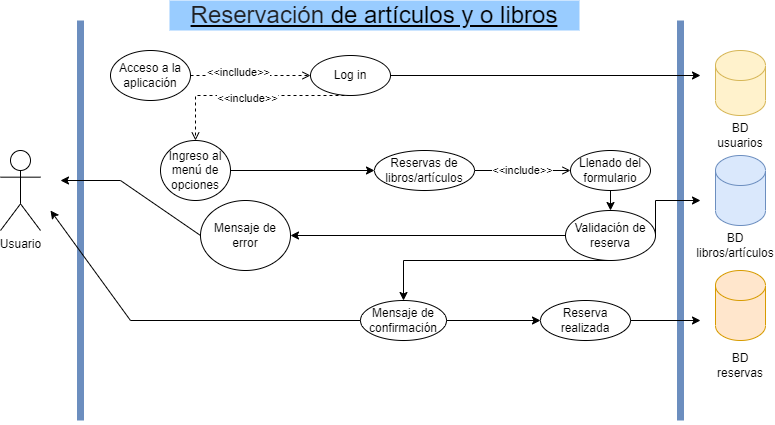

The diagram above was exported from draw.io. Its source (the exported page's mxGraphModel, read from the mxfile embedded in the PNG):
<mxGraphModel dx="1038" dy="547" grid="1" gridSize="10" guides="1" tooltips="1" connect="1" arrows="1" fold="1" page="1" pageScale="1" pageWidth="827" pageHeight="1169" math="0" shadow="0">
  <root>
    <mxCell id="0" />
    <mxCell id="1" parent="0" />
    <mxCell id="FbjtSmg7rF7mvxZ-AY30-2" value="" style="endArrow=none;html=1;strokeWidth=7;fillColor=#dae8fc;strokeColor=#6c8ebf;" parent="1" edge="1">
      <mxGeometry width="50" height="50" relative="1" as="geometry">
        <mxPoint x="120" y="480" as="sourcePoint" />
        <mxPoint x="120" y="80" as="targetPoint" />
      </mxGeometry>
    </mxCell>
    <mxCell id="FbjtSmg7rF7mvxZ-AY30-3" value="" style="endArrow=none;html=1;strokeWidth=7;fillColor=#dae8fc;strokeColor=#6c8ebf;" parent="1" edge="1">
      <mxGeometry width="50" height="50" relative="1" as="geometry">
        <mxPoint x="720" y="480" as="sourcePoint" />
        <mxPoint x="720" y="80" as="targetPoint" />
      </mxGeometry>
    </mxCell>
    <mxCell id="FbjtSmg7rF7mvxZ-AY30-4" value="Usuario" style="shape=umlActor;verticalLabelPosition=bottom;verticalAlign=top;html=1;outlineConnect=0;" parent="1" vertex="1">
      <mxGeometry x="40" y="210" width="40" height="80" as="geometry" />
    </mxCell>
    <mxCell id="FbjtSmg7rF7mvxZ-AY30-5" value="Acceso a la aplicación" style="ellipse;whiteSpace=wrap;html=1;" parent="1" vertex="1">
      <mxGeometry x="150" y="110" width="80" height="50" as="geometry" />
    </mxCell>
    <mxCell id="FbjtSmg7rF7mvxZ-AY30-6" value="Log in" style="ellipse;whiteSpace=wrap;html=1;" parent="1" vertex="1">
      <mxGeometry x="350" y="115" width="80" height="40" as="geometry" />
    </mxCell>
    <mxCell id="FbjtSmg7rF7mvxZ-AY30-7" value="" style="shape=cylinder3;whiteSpace=wrap;html=1;boundedLbl=1;backgroundOutline=1;size=15;fillColor=#fff2cc;strokeColor=#d6b656;" parent="1" vertex="1">
      <mxGeometry x="755" y="110" width="50" height="65" as="geometry" />
    </mxCell>
    <mxCell id="FbjtSmg7rF7mvxZ-AY30-8" value="BD usuarios" style="text;html=1;strokeColor=none;fillColor=none;align=center;verticalAlign=middle;whiteSpace=wrap;rounded=0;" parent="1" vertex="1">
      <mxGeometry x="750" y="180" width="60" height="30" as="geometry" />
    </mxCell>
    <mxCell id="FbjtSmg7rF7mvxZ-AY30-9" value="" style="endArrow=open;html=1;rounded=0;exitX=1;exitY=0.5;exitDx=0;exitDy=0;entryX=0;entryY=0.5;entryDx=0;entryDy=0;dashed=1;endFill=0;" parent="1" source="FbjtSmg7rF7mvxZ-AY30-5" target="FbjtSmg7rF7mvxZ-AY30-6" edge="1">
      <mxGeometry width="50" height="50" relative="1" as="geometry">
        <mxPoint x="280" y="210" as="sourcePoint" />
        <mxPoint x="330" y="160" as="targetPoint" />
      </mxGeometry>
    </mxCell>
    <mxCell id="FbjtSmg7rF7mvxZ-AY30-10" value="&amp;lt;&amp;lt;incllude&amp;gt;&amp;gt;" style="edgeLabel;html=1;align=center;verticalAlign=middle;resizable=0;points=[];" parent="FbjtSmg7rF7mvxZ-AY30-9" vertex="1" connectable="0">
      <mxGeometry x="-0.2218" y="4" relative="1" as="geometry">
        <mxPoint as="offset" />
      </mxGeometry>
    </mxCell>
    <mxCell id="FbjtSmg7rF7mvxZ-AY30-11" value="" style="endArrow=classic;html=1;rounded=0;exitX=1;exitY=0.5;exitDx=0;exitDy=0;" parent="1" source="FbjtSmg7rF7mvxZ-AY30-6" edge="1">
      <mxGeometry width="50" height="50" relative="1" as="geometry">
        <mxPoint x="500" y="160" as="sourcePoint" />
        <mxPoint x="740" y="135" as="targetPoint" />
      </mxGeometry>
    </mxCell>
    <mxCell id="FbjtSmg7rF7mvxZ-AY30-13" value="Ingreso al menú de opciones" style="ellipse;whiteSpace=wrap;html=1;" parent="1" vertex="1">
      <mxGeometry x="200" y="200" width="70" height="60" as="geometry" />
    </mxCell>
    <mxCell id="FbjtSmg7rF7mvxZ-AY30-14" value="" style="endArrow=open;html=1;rounded=0;dashed=1;exitX=0.5;exitY=1;exitDx=0;exitDy=0;entryX=0.5;entryY=0;entryDx=0;entryDy=0;endFill=0;" parent="1" source="FbjtSmg7rF7mvxZ-AY30-6" target="FbjtSmg7rF7mvxZ-AY30-13" edge="1">
      <mxGeometry width="50" height="50" relative="1" as="geometry">
        <mxPoint x="420" y="240" as="sourcePoint" />
        <mxPoint x="470" y="190" as="targetPoint" />
        <Array as="points">
          <mxPoint x="235" y="155" />
        </Array>
      </mxGeometry>
    </mxCell>
    <mxCell id="FbjtSmg7rF7mvxZ-AY30-15" value="&amp;lt;&amp;lt;include&amp;gt;&amp;gt;" style="edgeLabel;html=1;align=center;verticalAlign=middle;resizable=0;points=[];" parent="FbjtSmg7rF7mvxZ-AY30-14" vertex="1" connectable="0">
      <mxGeometry x="0.042" y="2" relative="1" as="geometry">
        <mxPoint as="offset" />
      </mxGeometry>
    </mxCell>
    <mxCell id="FbjtSmg7rF7mvxZ-AY30-16" value="" style="endArrow=classic;html=1;rounded=0;exitX=1;exitY=0.5;exitDx=0;exitDy=0;entryX=0;entryY=0.5;entryDx=0;entryDy=0;" parent="1" source="FbjtSmg7rF7mvxZ-AY30-13" target="FbjtSmg7rF7mvxZ-AY30-17" edge="1">
      <mxGeometry width="50" height="50" relative="1" as="geometry">
        <mxPoint x="370" y="250" as="sourcePoint" />
        <mxPoint x="410" y="230" as="targetPoint" />
      </mxGeometry>
    </mxCell>
    <mxCell id="FbjtSmg7rF7mvxZ-AY30-17" value="Reservas de libros/artículos" style="ellipse;whiteSpace=wrap;html=1;" parent="1" vertex="1">
      <mxGeometry x="414" y="210" width="100" height="40" as="geometry" />
    </mxCell>
    <mxCell id="FbjtSmg7rF7mvxZ-AY30-18" value="Llenado del formulario" style="ellipse;whiteSpace=wrap;html=1;" parent="1" vertex="1">
      <mxGeometry x="610" y="210" width="80" height="40" as="geometry" />
    </mxCell>
    <mxCell id="FbjtSmg7rF7mvxZ-AY30-19" value="&amp;lt;&amp;lt;include&amp;gt;&amp;gt;" style="endArrow=open;html=1;rounded=0;exitX=1;exitY=0.5;exitDx=0;exitDy=0;entryX=0;entryY=0.5;entryDx=0;entryDy=0;endFill=0;" parent="1" source="FbjtSmg7rF7mvxZ-AY30-17" target="FbjtSmg7rF7mvxZ-AY30-18" edge="1">
      <mxGeometry width="50" height="50" relative="1" as="geometry">
        <mxPoint x="520" y="300" as="sourcePoint" />
        <mxPoint x="570" y="250" as="targetPoint" />
      </mxGeometry>
    </mxCell>
    <mxCell id="FbjtSmg7rF7mvxZ-AY30-20" value="Validación de reserva" style="ellipse;whiteSpace=wrap;html=1;" parent="1" vertex="1">
      <mxGeometry x="605" y="270" width="90" height="50" as="geometry" />
    </mxCell>
    <mxCell id="FbjtSmg7rF7mvxZ-AY30-21" value="" style="shape=cylinder3;whiteSpace=wrap;html=1;boundedLbl=1;backgroundOutline=1;size=15;fillColor=#dae8fc;strokeColor=#6c8ebf;" parent="1" vertex="1">
      <mxGeometry x="755" y="215" width="50" height="70" as="geometry" />
    </mxCell>
    <mxCell id="FbjtSmg7rF7mvxZ-AY30-22" value="" style="shape=cylinder3;whiteSpace=wrap;html=1;boundedLbl=1;backgroundOutline=1;size=15;fillColor=#ffe6cc;strokeColor=#d79b00;" parent="1" vertex="1">
      <mxGeometry x="755" y="330" width="50" height="70" as="geometry" />
    </mxCell>
    <mxCell id="FbjtSmg7rF7mvxZ-AY30-24" value="BD libros/artículos" style="text;html=1;strokeColor=none;fillColor=none;align=center;verticalAlign=middle;whiteSpace=wrap;rounded=0;" parent="1" vertex="1">
      <mxGeometry x="745" y="290" width="60" height="30" as="geometry" />
    </mxCell>
    <mxCell id="FbjtSmg7rF7mvxZ-AY30-27" value="BD&lt;br&gt;reservas" style="text;html=1;strokeColor=none;fillColor=none;align=center;verticalAlign=middle;whiteSpace=wrap;rounded=0;" parent="1" vertex="1">
      <mxGeometry x="750" y="410" width="60" height="30" as="geometry" />
    </mxCell>
    <mxCell id="FbjtSmg7rF7mvxZ-AY30-28" value="" style="endArrow=classic;html=1;rounded=0;exitX=1;exitY=0.5;exitDx=0;exitDy=0;" parent="1" source="FbjtSmg7rF7mvxZ-AY30-20" edge="1">
      <mxGeometry width="50" height="50" relative="1" as="geometry">
        <mxPoint x="540" y="310" as="sourcePoint" />
        <mxPoint x="740" y="260" as="targetPoint" />
        <Array as="points">
          <mxPoint x="695" y="260" />
        </Array>
      </mxGeometry>
    </mxCell>
    <mxCell id="FbjtSmg7rF7mvxZ-AY30-31" value="Mensaje de error" style="ellipse;whiteSpace=wrap;html=1;" parent="1" vertex="1">
      <mxGeometry x="240" y="260" width="90" height="70" as="geometry" />
    </mxCell>
    <mxCell id="FbjtSmg7rF7mvxZ-AY30-37" value="" style="edgeStyle=orthogonalEdgeStyle;rounded=0;orthogonalLoop=1;jettySize=auto;html=1;endArrow=classic;endFill=1;" parent="1" source="FbjtSmg7rF7mvxZ-AY30-32" target="FbjtSmg7rF7mvxZ-AY30-33" edge="1">
      <mxGeometry relative="1" as="geometry" />
    </mxCell>
    <mxCell id="FbjtSmg7rF7mvxZ-AY30-32" value="Mensaje de confirmación" style="ellipse;whiteSpace=wrap;html=1;" parent="1" vertex="1">
      <mxGeometry x="400" y="360" width="86" height="40" as="geometry" />
    </mxCell>
    <mxCell id="FbjtSmg7rF7mvxZ-AY30-33" value="Reserva realizada" style="ellipse;whiteSpace=wrap;html=1;" parent="1" vertex="1">
      <mxGeometry x="580" y="360" width="90" height="40" as="geometry" />
    </mxCell>
    <mxCell id="FbjtSmg7rF7mvxZ-AY30-36" value="" style="endArrow=classic;html=1;rounded=0;exitX=0.5;exitY=1;exitDx=0;exitDy=0;entryX=0.5;entryY=0;entryDx=0;entryDy=0;" parent="1" source="FbjtSmg7rF7mvxZ-AY30-20" target="FbjtSmg7rF7mvxZ-AY30-32" edge="1">
      <mxGeometry width="50" height="50" relative="1" as="geometry">
        <mxPoint x="540" y="340" as="sourcePoint" />
        <mxPoint x="590" y="290" as="targetPoint" />
        <Array as="points">
          <mxPoint x="443" y="320" />
        </Array>
      </mxGeometry>
    </mxCell>
    <mxCell id="FbjtSmg7rF7mvxZ-AY30-38" value="" style="endArrow=classic;html=1;rounded=0;exitX=0;exitY=0.5;exitDx=0;exitDy=0;" parent="1" source="FbjtSmg7rF7mvxZ-AY30-31" edge="1">
      <mxGeometry width="50" height="50" relative="1" as="geometry">
        <mxPoint x="140" y="320" as="sourcePoint" />
        <mxPoint x="100" y="240" as="targetPoint" />
        <Array as="points">
          <mxPoint x="160" y="240" />
        </Array>
      </mxGeometry>
    </mxCell>
    <mxCell id="FbjtSmg7rF7mvxZ-AY30-39" value="" style="endArrow=classic;html=1;rounded=0;exitX=0;exitY=0.5;exitDx=0;exitDy=0;" parent="1" source="FbjtSmg7rF7mvxZ-AY30-32" edge="1">
      <mxGeometry width="50" height="50" relative="1" as="geometry">
        <mxPoint x="330" y="410" as="sourcePoint" />
        <mxPoint x="90" y="270" as="targetPoint" />
        <Array as="points">
          <mxPoint x="170" y="380" />
        </Array>
      </mxGeometry>
    </mxCell>
    <mxCell id="FbjtSmg7rF7mvxZ-AY30-40" value="" style="endArrow=classic;html=1;rounded=0;exitX=0;exitY=0.5;exitDx=0;exitDy=0;entryX=1;entryY=0.5;entryDx=0;entryDy=0;" parent="1" source="FbjtSmg7rF7mvxZ-AY30-20" target="FbjtSmg7rF7mvxZ-AY30-31" edge="1">
      <mxGeometry width="50" height="50" relative="1" as="geometry">
        <mxPoint x="340" y="320" as="sourcePoint" />
        <mxPoint x="390" y="270" as="targetPoint" />
      </mxGeometry>
    </mxCell>
    <mxCell id="FbjtSmg7rF7mvxZ-AY30-41" value="&lt;font style=&quot;font-size: 24px&quot;&gt;&lt;u&gt;&lt;span style=&quot;color: rgb(32 , 33 , 36) ; font-family: &amp;#34;google sans&amp;#34; , &amp;#34;arial&amp;#34; , sans-serif ; background-color: rgb(153 , 204 , 255)&quot;&gt;Reservación&lt;/span&gt;&amp;nbsp;de artículos y o libros&lt;/u&gt;&lt;/font&gt;" style="text;html=1;strokeColor=none;fillColor=#99CCFF;align=center;verticalAlign=middle;whiteSpace=wrap;rounded=0;" parent="1" vertex="1">
      <mxGeometry x="209" y="60" width="410" height="30" as="geometry" />
    </mxCell>
    <mxCell id="FbjtSmg7rF7mvxZ-AY30-42" value="" style="endArrow=classic;html=1;rounded=0;fontSize=24;exitX=0.5;exitY=1;exitDx=0;exitDy=0;" parent="1" source="FbjtSmg7rF7mvxZ-AY30-18" target="FbjtSmg7rF7mvxZ-AY30-20" edge="1">
      <mxGeometry width="50" height="50" relative="1" as="geometry">
        <mxPoint x="520" y="300" as="sourcePoint" />
        <mxPoint x="570" y="250" as="targetPoint" />
      </mxGeometry>
    </mxCell>
    <mxCell id="UQD9dAGHnFKyBMqmW9wt-1" value="" style="endArrow=classic;html=1;rounded=0;exitX=1;exitY=0.5;exitDx=0;exitDy=0;" parent="1" source="FbjtSmg7rF7mvxZ-AY30-33" edge="1">
      <mxGeometry width="50" height="50" relative="1" as="geometry">
        <mxPoint x="680" y="450" as="sourcePoint" />
        <mxPoint x="740" y="380" as="targetPoint" />
      </mxGeometry>
    </mxCell>
  </root>
</mxGraphModel>